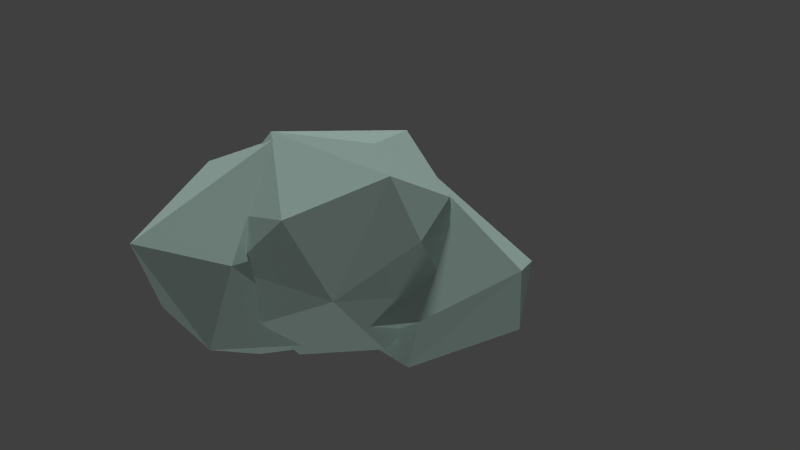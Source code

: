 # Source: cloud1.blend  (saved by Blender 2.72.0; exported with 4.5.12 LTS)
import bpy
from mathutils import Matrix  # noqa: F401  (used for matrix-valued properties, if any)

bpy.ops.wm.read_factory_settings(use_empty=True)
scene = bpy.context.scene
scene.name = 'Scene'

# ---- collections
col_collection_1 = bpy.data.collections.new('Collection 1'); scene.collection.children.link(col_collection_1)
col_collection_2 = bpy.data.collections.new('Collection 2'); scene.collection.children.link(col_collection_2)
col_collection_2.hide_render = True
col_collection_2.hide_viewport = True
col_collection_6 = bpy.data.collections.new('Collection 6'); scene.collection.children.link(col_collection_6)
col_collection_6.hide_render = True
col_collection_6.hide_viewport = True

# ---- materials (node trees are filled in below, after node groups)
mat_material_002 = bpy.data.materials.new('Material.002')
mat_material_002.alpha_threshold = 0.0
mat_material_002.use_transparent_shadow = False
mat_material_002.diffuse_color = (0.7835, 1.0, 0.9131, 1.0)
mat_material_002.roughness = 0.5
mat_material_002.specular_intensity = 0.0
mat_material = bpy.data.materials.new('Material')
mat_material.alpha_threshold = 0.0
mat_material.use_transparent_shadow = False
mat_material.diffuse_color = (0.7835, 1.0, 0.9131, 1.0)
mat_material.roughness = 0.5
mat_material.specular_intensity = 0.0
mat_material_001 = bpy.data.materials.new('Material.001')
mat_material_001.alpha_threshold = 0.0
mat_material_001.use_transparent_shadow = False
mat_material_001.diffuse_color = (0.7835, 1.0, 0.9131, 1.0)
mat_material_001.roughness = 0.5
mat_material_001.specular_intensity = 0.0

# ---- material node trees

# ---- world
world_world = bpy.data.worlds.new('World'); scene.world = world_world
world_world.color = (0.05088, 0.05088, 0.05088)
world_world.use_sun_shadow = False
world_world.sun_shadow_jitter_overblur = 0.0
world_world.cycles.sampling_method = 'MANUAL'
world_world.cycles.sample_map_resolution = 256

# ---- cameras
cam_camera = bpy.data.cameras.new('Camera')
cam_camera.clip_end = 100.0
cam_camera.lens = 35.0
cam_camera.sensor_width = 32.0
cam_camera.sensor_height = 18.0
cam_camera.ortho_scale = 7.314
cam_camera.dof.focus_distance = 0.0
cam_camera.dof.aperture_fstop = 128.0

# ---- lights
light_hemi_001 = bpy.data.lights.new('Hemi.001', 'SUN')
light_hemi_001.color = (0.9244, 1.0, 0.9855)
light_hemi_001.transmission_factor = 0.0
light_hemi_001.angle = 0.1993
light_hemi_001.energy = 0.28
light_hemi_001.shadow_buffer_clip_start = 0.5
light_hemi_001.shadow_soft_size = 0.1
light_hemi_001.shadow_cascade_max_distance = 1000.0
light_hemi_001.cycles.use_multiple_importance_sampling = False
light_hemi = bpy.data.lights.new('Hemi', 'SUN')
light_hemi.color = (0.9244, 1.0, 0.9855)
light_hemi.transmission_factor = 0.0
light_hemi.angle = 0.1993
light_hemi.energy = 0.96
light_hemi.shadow_buffer_clip_start = 0.5
light_hemi.shadow_soft_size = 0.1
light_hemi.shadow_cascade_max_distance = 1000.0
light_hemi.cycles.use_multiple_importance_sampling = False

# ---- meshes
me_icosphere_002 = bpy.data.meshes.new('Icosphere.002')
me_icosphere_002.from_pydata([(0.001331, -0.066, -0.7057), (0.124, -0.6985, -0.37), (-0.2388, -0.6391, -0.2455), (-0.2645, 0.3629, -0.08245), (-0.04573, 0.8027, -0.5143), (0.5001, 0.2707, -0.5916), (0.2207, -0.8199, 0.1707), (-0.2964, 0.01077, 0.4604), (-0.2033, 0.4377, 0.4164), (-0.003073, 0.2187, 0.7549), (0.7198, 0.1781, -0.01997), (0.01163, -0.1674, 0.5829)], [], [(0, 1, 2), (1, 0, 5), (0, 2, 3), (0, 3, 4), (0, 4, 5), (1, 5, 10), (2, 1, 6), (3, 2, 7), (4, 3, 8), (5, 4, 9), (1, 10, 6), (2, 6, 7), (3, 7, 8), (4, 8, 9), (5, 9, 10), (6, 10, 11), (7, 6, 11), (8, 7, 11), (9, 8, 11), (10, 9, 11)])
me_icosphere_002.materials.append(mat_material_002)
me_icosphere_002.use_remesh_preserve_volume = False
me_icosphere_002.use_remesh_preserve_attributes = False
me_icosphere_002.use_mirror_vertex_groups = False
me_icosphere_002.update()
me_icosphere_003 = bpy.data.meshes.new('Icosphere.003')
me_icosphere_003.from_pydata([(0.0, 0.0, -1.0), (0.5907, -0.4023, -0.427), (-0.2383, -0.7195, -0.4057), (-0.8816, 0.3589, -0.3466), (-0.2758, 0.838, -0.42), (0.8305, 0.3626, -0.2801), (0.1831, -0.6629, 0.4433), (-0.776, -0.5576, 0.3189), (-0.6677, 0.7281, 0.5099), (0.2764, 0.8506, 0.4472), (0.8237, 0.07252, 0.3838), (-0.1893, -0.1514, 0.8264)], [], [(0, 1, 2), (1, 0, 5), (0, 2, 3), (0, 3, 4), (0, 4, 5), (1, 5, 10), (2, 1, 6), (3, 2, 7), (4, 3, 8), (5, 4, 9), (1, 10, 6), (2, 6, 7), (3, 7, 8), (4, 8, 9), (5, 9, 10), (6, 10, 11), (7, 6, 11), (8, 7, 11), (9, 8, 11), (10, 9, 11)])
me_icosphere_003.materials.append(mat_material)
me_icosphere_003.use_remesh_preserve_volume = False
me_icosphere_003.use_remesh_preserve_attributes = False
me_icosphere_003.use_mirror_vertex_groups = False
me_icosphere_003.update()
me_sphere = bpy.data.meshes.new('Sphere')
me_sphere.from_pydata([(-0.2233, 0.3471, 0.8488), (-0.4536, -0.4871, 0.8149), (-0.3846, -0.9323, 0.3567), (-0.4704, 0.4916, 0.566), (-1.026, -0.01055, 0.2133), (-0.8211, -0.7336, -0.01562), (-0.3815, 0.9047, 0.1992), (-0.7516, 0.3483, -0.3852), (-0.6929, -0.1966, -0.6862), (0.1053, 0.9993, -0.1743), (-0.3509, 0.6346, -0.5894), (-0.4552, -0.2038, -0.8307), (0.3982, 0.9506, -0.1114), (0.5008, 0.3139, -0.7671), (0.2225, -0.467, -0.8069), (0.7625, 0.5954, 0.1561), (0.9539, -0.009103, -0.2237), (0.5912, -0.6455, -0.5002), (-0.3373, -0.9563, -0.2677), (0.8078, 0.2419, 0.5653), (0.8311, -0.4034, 0.433), (0.5168, -0.8881, -0.02213), (0.1983, 0.6725, 0.7094), (0.2934, 0.2246, 0.8752), (0.2226, -0.5643, 0.8722), (0.08788, -0.9942, 0.2904)], [], [(1, 4, 5), (0, 3, 4), (5, 4, 7), (4, 3, 6), (7, 10, 11), (6, 9, 10), (11, 10, 13), (9, 12, 13), (13, 16, 17), (12, 15, 16), (17, 16, 20), (15, 19, 20), (21, 20, 24), (19, 23, 24), (18, 2, 5), (0, 22, 3), (18, 5, 8), (3, 22, 6), (18, 8, 11), (6, 22, 9), (18, 11, 14), (9, 22, 12), (18, 14, 17), (12, 22, 15), (18, 17, 21), (15, 22, 19), (18, 21, 25), (19, 22, 23), (18, 25, 2), (24, 1, 2), (24, 23, 0), (23, 22, 0), (2, 1, 5), (1, 0, 4), (8, 5, 7), (7, 4, 6), (8, 7, 11), (7, 6, 10), (14, 11, 13), (10, 9, 13), (14, 13, 17), (13, 12, 16), (21, 17, 20), (16, 15, 20), (25, 21, 24), (20, 19, 24), (25, 24, 2), (1, 24, 0)])
me_sphere.materials.append(mat_material_001)
me_sphere.use_remesh_preserve_volume = False
me_sphere.use_remesh_preserve_attributes = False
me_sphere.use_mirror_vertex_groups = False
me_sphere.update()
me_sphere_001 = bpy.data.meshes.new('Sphere.001')
me_sphere_001.from_pydata([(-0.2233, 0.3471, 0.8488), (-0.4536, -0.4871, 0.8149), (-0.3846, -0.9323, 0.3567), (-0.4904, 0.4969, 0.566), (-1.026, -0.01055, 0.2133), (-0.8211, -0.7336, -0.01562), (-0.3614, 0.8994, 0.1993), (-0.7516, 0.3483, -0.3852), (-0.6929, -0.1966, -0.6862), (0.1053, 0.9993, -0.1743), (-0.3509, 0.6346, -0.5894), (-0.4552, -0.2038, -0.8307), (0.3982, 0.9506, -0.1114), (0.5008, 0.3139, -0.7671), (0.2225, -0.467, -0.8069), (0.7625, 0.5954, 0.1561), (0.9539, -0.009103, -0.2237), (0.5912, -0.6455, -0.5002), (-0.3373, -0.9563, -0.2677), (0.8078, 0.2419, 0.5653), (0.8311, -0.4034, 0.433), (0.5168, -0.8881, -0.02213), (0.1983, 0.6725, 0.7094), (0.2934, 0.2246, 0.8752), (0.2226, -0.5643, 0.8722), (0.08788, -0.9942, 0.2904)], [], [(1, 4, 5), (0, 3, 4), (5, 4, 7), (4, 3, 6), (7, 10, 11), (6, 9, 10), (11, 10, 13), (9, 12, 13), (13, 16, 17), (12, 15, 16), (17, 16, 20), (15, 19, 20), (21, 20, 24), (19, 23, 24), (18, 2, 5), (0, 22, 3), (18, 5, 8), (3, 22, 6), (18, 8, 11), (6, 22, 9), (18, 11, 14), (9, 22, 12), (18, 14, 17), (12, 22, 15), (18, 17, 21), (15, 22, 19), (18, 21, 25), (19, 22, 23), (18, 25, 2), (24, 1, 2), (24, 23, 0), (23, 22, 0), (2, 1, 5), (1, 0, 4), (8, 5, 7), (7, 4, 6), (8, 7, 11), (7, 6, 10), (14, 11, 13), (10, 9, 13), (14, 13, 17), (13, 12, 16), (21, 17, 20), (16, 15, 20), (25, 21, 24), (20, 19, 24), (25, 24, 2), (1, 24, 0)])
me_sphere_001.use_remesh_preserve_volume = False
me_sphere_001.use_remesh_preserve_attributes = False
me_sphere_001.use_mirror_vertex_groups = False
me_sphere_001.update()
me_icosphere_001 = bpy.data.meshes.new('Icosphere.001')
me_icosphere_001.from_pydata([(0.001331, -0.066, -0.7057), (0.124, -0.6985, -0.37), (-0.2388, -0.6391, -0.2455), (-0.2645, 0.3629, -0.08245), (-0.04573, 0.8027, -0.5143), (0.5001, 0.2707, -0.5916), (0.2207, -0.8199, 0.1707), (-0.2964, 0.01077, 0.4604), (-0.2033, 0.4377, 0.4164), (-0.003073, 0.2187, 0.7549), (0.7198, 0.1781, -0.01997), (0.01163, -0.1674, 0.5829)], [], [(0, 1, 2), (1, 0, 5), (0, 2, 3), (0, 3, 4), (0, 4, 5), (1, 5, 10), (2, 1, 6), (3, 2, 7), (4, 3, 8), (5, 4, 9), (1, 10, 6), (2, 6, 7), (3, 7, 8), (4, 8, 9), (5, 9, 10), (6, 10, 11), (7, 6, 11), (8, 7, 11), (9, 8, 11), (10, 9, 11)])
me_icosphere_001.use_remesh_preserve_volume = False
me_icosphere_001.use_remesh_preserve_attributes = False
me_icosphere_001.use_mirror_vertex_groups = False
me_icosphere_001.update()
me_icosphere_000 = bpy.data.meshes.new('Icosphere.000')
me_icosphere_000.from_pydata([(0.0, 0.0, -1.0), (0.5907, -0.4023, -0.427), (-0.2383, -0.7195, -0.4057), (-0.8816, 0.3589, -0.3466), (-0.2758, 0.838, -0.42), (0.8305, 0.3626, -0.2801), (0.1831, -0.6629, 0.4433), (-0.776, -0.5576, 0.3189), (-0.6677, 0.7281, 0.5099), (0.2764, 0.8506, 0.4472), (0.8237, 0.07252, 0.3838), (-0.1893, -0.1514, 0.8264)], [], [(0, 1, 2), (1, 0, 5), (0, 2, 3), (0, 3, 4), (0, 4, 5), (1, 5, 10), (2, 1, 6), (3, 2, 7), (4, 3, 8), (5, 4, 9), (1, 10, 6), (2, 6, 7), (3, 7, 8), (4, 8, 9), (5, 9, 10), (6, 10, 11), (7, 6, 11), (8, 7, 11), (9, 8, 11), (10, 9, 11)])
me_icosphere_000.use_remesh_preserve_volume = False
me_icosphere_000.use_remesh_preserve_attributes = False
me_icosphere_000.use_mirror_vertex_groups = False
me_icosphere_000.update()
arm_armature_002 = bpy.data.armatures.new('Armature.002')  # bones are not reproduced
arm_armature_001 = bpy.data.armatures.new('Armature.001')  # bones are not reproduced
arm_armature = bpy.data.armatures.new('Armature')  # bones are not reproduced

# ---- objects
ob_hemi_001 = bpy.data.objects.new('Hemi.001', light_hemi_001)
ob_hemi = bpy.data.objects.new('Hemi', light_hemi)
ob_icosphere_001 = bpy.data.objects.new('Icosphere.001', me_icosphere_002)
ob_icosphere = bpy.data.objects.new('Icosphere', me_icosphere_003)
ob_sphere = bpy.data.objects.new('Sphere', me_sphere)
ob_camera = bpy.data.objects.new('Camera', cam_camera)
ob_armature_002 = bpy.data.objects.new('Armature.002', arm_armature_002)
ob_armature_001 = bpy.data.objects.new('Armature.001', arm_armature_001)
ob_armature = bpy.data.objects.new('Armature', arm_armature)
ob_sphere_001 = bpy.data.objects.new('Sphere.001', me_sphere_001)
ob_icosphere_003 = bpy.data.objects.new('Icosphere.003', me_icosphere_001)
ob_icosphere_002 = bpy.data.objects.new('Icosphere.002', me_icosphere_000)

# ---- transforms, parenting, visibility, modifiers, constraints
ob_hemi_001.location = (0.0, 0.0, -16.53)
ob_hemi_001.rotation_euler = (3.142, -0.0, 0.0)
ob_hemi_001.lineart.crease_threshold = 0.0
ob_hemi.location = (0.0, 0.0, 15.46)
ob_hemi.lineart.crease_threshold = 0.0
ob_icosphere_001.parent = ob_armature_002
ob_icosphere_001.matrix_parent_inverse = Matrix(((0.8126, -4.973e-09, 0.03701, -0.4617), (4.973e-09, 0.8135, 1.132e-10, -2.876e-09), (-0.03701, 1.132e-10, 0.8126, 0.3828), (0.0, 0.0, 0.0, 1.0)))
ob_icosphere_001.location = (0.7398, -0.02432, -0.2947)
ob_icosphere_001.rotation_euler = (-0.2457, -1.836, 1.342)
ob_icosphere_001.scale = (1.547, 0.9875, 1.142)
ob_icosphere_001.lineart.crease_threshold = 0.0
_vg = ob_icosphere_001.vertex_groups.new(name='Bone')
for _i, _w in zip([4, 5, 6, 9, 10, 11], [0.004041, 0.8026, 0.05282, 0.02928, 0.9682, 0.004467]): _vg.add([_i], _w, 'REPLACE')
_vg = ob_icosphere_001.vertex_groups.new(name='Bone.001')
for _i, _w in zip([1, 5, 6, 11], [0.9488, 0.007846, 0.7543, 0.05603]): _vg.add([_i], _w, 'REPLACE')
_vg = ob_icosphere_001.vertex_groups.new(name='Bone.002')
_vg = ob_icosphere_001.vertex_groups.new(name='Bone.003')
for _i, _w in zip([3, 8, 9], [0.03995, 0.7201, 0.1794]): _vg.add([_i], _w, 'REPLACE')
_vg = ob_icosphere_001.vertex_groups.new(name='Bone.004')
for _i, _w in zip([2, 6], [0.9974, 0.0655]): _vg.add([_i], _w, 'REPLACE')
_vg = ob_icosphere_001.vertex_groups.new(name='Bone.005')
for _i, _w in zip([6, 8, 9, 11], [0.1218, 0.09436, 0.7196, 0.7912]): _vg.add([_i], _w, 'REPLACE')
_vg = ob_icosphere_001.vertex_groups.new(name='Bone.006')
for _i, _w in zip([3, 7, 8, 9, 11], [0.01191, 0.9673, 0.07684, 0.03294, 0.09668]): _vg.add([_i], _w, 'REPLACE')
_vg = ob_icosphere_001.vertex_groups.new(name='Bone.007')
for _i, _w in zip([3, 4, 5, 8], [0.8748, 0.9337, 0.08356, 0.09628]): _vg.add([_i], _w, 'REPLACE')
_vg = ob_icosphere_001.vertex_groups.new(name='Bone.008')
for _i, _w in zip([0, 5], [0.9656, 0.08155]): _vg.add([_i], _w, 'REPLACE')
_m = ob_icosphere_001.modifiers.new('Armature', 'ARMATURE')
_m.object = ob_armature_002
ob_icosphere.parent = ob_armature_001
ob_icosphere.matrix_parent_inverse = Matrix(((0.3027, 1.281e-07, -0.9531, 0.2019), (-1.281e-07, 1.0, 9.368e-08, -9.657e-08), (0.9531, 9.368e-08, 0.3027, 0.7547), (0.0, 0.0, 0.0, 1.0)))
ob_icosphere.location = (-0.7504, -0.001072, -0.1544)
ob_icosphere.rotation_euler = (1.438, 0.8365, 0.1659)
ob_icosphere.scale = (1.037, 1.024, 0.9719)
ob_icosphere.lineart.crease_threshold = 0.0
_vg = ob_icosphere.vertex_groups.new(name='Bone')
for _i, _w in zip([4, 5, 8, 9, 11], [0.07238, 0.04665, 0.05127, 0.9393, 0.01878]): _vg.add([_i], _w, 'REPLACE')
_vg = ob_icosphere.vertex_groups.new(name='Bone.001')
for _i, _w in zip([0, 3, 4, 5, 8, 11], [0.08384, 0.07515, 0.7242, 0.001986, 0.8347, 0.05029]): _vg.add([_i], _w, 'REPLACE')
_vg = ob_icosphere.vertex_groups.new(name='Bone.002')
for _i, _w in zip([7, 11], [0.7031, 0.05362]): _vg.add([_i], _w, 'REPLACE')
_vg = ob_icosphere.vertex_groups.new(name='Bone.003')
for _i, _w in zip([0, 1, 2, 3, 4, 5, 6, 7, 11], [0.6766, 0.1028, 0.9556, 0.02126, 0.05383, 0.01198, 0.08081, 0.1302, 0.3794]): _vg.add([_i], _w, 'REPLACE')
_vg = ob_icosphere.vertex_groups.new(name='Bone.004')
for _i, _w in zip([0, 1, 4, 5, 6, 10, 11], [0.06234, 0.1027, 0.02241, 0.8259, 0.0394, 0.9276, 0.01104]): _vg.add([_i], _w, 'REPLACE')
_vg = ob_icosphere.vertex_groups.new(name='Bone.005')
for _i, _w in zip([0, 3, 4, 7, 8], [0.06735, 0.8495, 0.09882, 0.05812, 0.05185]): _vg.add([_i], _w, 'REPLACE')
_vg = ob_icosphere.vertex_groups.new(name='Bone.006')
for _i, _w in zip([6, 7, 11], [0.4201, 0.05489, 0.4043]): _vg.add([_i], _w, 'REPLACE')
_vg = ob_icosphere.vertex_groups.new(name='Bone.007')
for _i, _w in zip([0, 1, 5, 6, 11], [0.09126, 0.7531, 0.05962, 0.4197, 0.03001]): _vg.add([_i], _w, 'REPLACE')
_m = ob_icosphere.modifiers.new('Armature', 'ARMATURE')
_m.object = ob_armature_001
ob_sphere.parent = ob_armature
ob_sphere.matrix_parent_inverse = Matrix(((0.8607, -6.84e-08, 0.5091, 0.0), (6.84e-08, 1.0, 1.872e-08, 0.0), (-0.5091, 1.872e-08, 0.8607, 0.0), (0.0, 0.0, 0.0, 1.0)))
ob_sphere.location = (0.0, 0.0, 0.1399)
ob_sphere.rotation_euler = (1.373, 0.9054, 0.1326)
ob_sphere.lineart.crease_threshold = 0.0
_vg = ob_sphere.vertex_groups.new(name='Bone')
for _i, _w in zip([0, 1, 2, 3, 4, 5, 7, 8, 10, 11], [0.02022, 0.1004, 0.01422, 0.1169, 0.8511, 0.07174, 0.694, 0.1472, 0.1511, 0.07424]): _vg.add([_i], _w, 'REPLACE')
_vg = ob_sphere.vertex_groups.new(name='Bone.001')
for _i, _w in zip([0, 1, 3, 4, 7, 8, 9, 10, 11, 13, 22, 23, 24], [0.5528, 0.09045, 0.5627, 0.03198, 0.08095, 0.0117, 0.02987, 0.483, 0.03621, 0.05117, 0.09083, 0.1243, 0.03098]): _vg.add([_i], _w, 'REPLACE')
_vg = ob_sphere.vertex_groups.new(name='Bone.002')
for _i, _w in zip([0, 3, 6, 7, 9, 10, 12, 22, 23], [0.07569, 0.1942, 0.9876, 0.06873, 0.102, 0.07929, 0.01724, 0.08076, 0.008015]): _vg.add([_i], _w, 'REPLACE')
_vg = ob_sphere.vertex_groups.new(name='Bone.003')
for _i, _w in zip([0, 10, 11, 12, 13, 14, 16, 19, 20, 22, 23, 24], [0.003602, 0.05321, 0.001162, 0.02527, 0.5169, 0.06191, 0.02904, 0.5631, 0.1124, 0.03308, 0.1188, 0.01397]): _vg.add([_i], _w, 'REPLACE')
_vg = ob_sphere.vertex_groups.new(name='Bone.004')
for _i, _w in zip([9, 12, 13, 15, 16, 19, 22, 23], [0.03029, 0.1541, 0.001883, 0.9122, 0.06845, 0.1704, 0.07669, 0.04531]): _vg.add([_i], _w, 'REPLACE')
_vg = ob_sphere.vertex_groups.new(name='Bone.005')
for _i, _w in zip([0, 3, 9, 10, 12, 13, 15, 19, 22, 23], [0.08959, 0.03483, 0.4582, 0.06882, 0.6445, 0.07325, 0.01001, 0.02477, 0.5872, 0.1209]): _vg.add([_i], _w, 'REPLACE')
_vg = ob_sphere.vertex_groups.new(name='Bone.006')
for _i, _w in zip([9, 10, 12], [0.3142, 0.03806, 0.09533]): _vg.add([_i], _w, 'REPLACE')
_vg = ob_sphere.vertex_groups.new(name='Bone.007')
for _i, _w in zip([0, 19, 22, 23, 24], [0.07633, 0.05153, 0.06249, 0.3782, 0.06895]): _vg.add([_i], _w, 'REPLACE')
_vg = ob_sphere.vertex_groups.new(name='Bone.008')
for _i, _w in zip([16, 19, 20, 21, 23, 24, 25], [0.009073, 0.08449, 0.5226, 0.008156, 0.01447, 0.09864, 0.01773]): _vg.add([_i], _w, 'REPLACE')
_vg = ob_sphere.vertex_groups.new(name='Bone.009')
for _i, _w in zip([13, 14, 16, 17, 20], [0.1235, 0.01394, 0.7873, 0.07733, 0.09848]): _vg.add([_i], _w, 'REPLACE')
_vg = ob_sphere.vertex_groups.new(name='Bone.010')
_vg = ob_sphere.vertex_groups.new(name='Bone.011')
for _i, _w in zip([1, 2, 8, 11, 13, 14, 17, 20, 23, 24, 25], [0.08401, 0.03536, 0.0172, 0.07911, 0.06667, 0.4995, 0.09421, 0.05424, 0.06537, 0.406, 0.1002]): _vg.add([_i], _w, 'REPLACE')
_vg = ob_sphere.vertex_groups.new(name='Bone.012')
for _i, _w in zip([1, 2, 11, 13, 14, 16, 17, 20, 21, 24, 25], [0.01266, 0.08732, 0.007765, 0.02441, 0.1774, 0.04546, 0.7322, 0.1285, 0.8726, 0.07683, 0.3545]): _vg.add([_i], _w, 'REPLACE')
_vg = ob_sphere.vertex_groups.new(name='Bone.013')
for _i, _w in zip([1, 2, 5, 8, 11, 14, 17, 18, 21, 24, 25], [0.03041, 0.1535, 0.09295, 0.06219, 0.06427, 0.0793, 0.007919, 0.9819, 0.01201, 0.02983, 0.1896]): _vg.add([_i], _w, 'REPLACE')
_vg = ob_sphere.vertex_groups.new(name='Bone.014')
for _i, _w in zip([1, 2, 5, 24, 25], [0.08564, 0.4012, 0.01207, 0.03858, 0.1431]): _vg.add([_i], _w, 'REPLACE')
_vg = ob_sphere.vertex_groups.new(name='Bone.015')
for _i, _w in zip([0, 1, 2, 5, 7, 8, 10, 11, 13, 14, 24, 25], [0.05533, 0.4149, 0.09108, 0.04181, 0.09615, 0.5888, 0.06753, 0.6158, 0.01858, 0.09567, 0.0898, 0.04923]): _vg.add([_i], _w, 'REPLACE')
_vg = ob_sphere.vertex_groups.new(name='Bone.016')
for _i, _w in zip([1, 2, 4, 5, 8, 11, 25], [0.0569, 0.1323, 0.04234, 0.7301, 0.07902, 0.01142, 0.04802]): _vg.add([_i], _w, 'REPLACE')
_m = ob_sphere.modifiers.new('Armature', 'ARMATURE')
_m.object = ob_armature
ob_camera.location = (0.3511, -7.163, 0.5908)
ob_camera.rotation_euler = (1.521, -0.01439, -0.01249)
ob_camera.lock_rotations_4d = False
ob_camera.empty_display_type = 'ARROWS'
ob_camera.color = (0.0, 0.0, 0.0, 0.0)
ob_camera.display_type = 'WIRE'
ob_camera.lineart.crease_threshold = 0.0
ob_armature_002.location = (0.5884, 0.0, -0.4443)
ob_armature_002.rotation_euler = (1.393e-10, -0.04552, -6.12e-09)
ob_armature_002.scale = (1.229, 1.229, 1.229)
ob_armature_002.show_in_front = True
ob_armature_002.lineart.crease_threshold = 0.0
ob_armature_001.location = (-0.7805, 0.0, -0.03602)
ob_armature_001.rotation_euler = (3.095e-07, 1.263, 4.23e-07)
ob_armature_001.show_in_front = True
ob_armature_001.lineart.crease_threshold = 0.0
ob_armature.location = (0.0, 0.0, 0.0)
ob_armature.rotation_euler = (2.175e-08, -0.5342, -7.947e-08)
ob_armature.show_in_front = True
ob_armature.lineart.crease_threshold = 0.0
ob_sphere_001.location = (0.0, 0.0, 0.1399)
ob_sphere_001.rotation_euler = (1.373, 0.9054, 0.1326)
ob_sphere_001.lineart.crease_threshold = 0.0
ob_icosphere_003.location = (0.7398, -0.02432, -0.2947)
ob_icosphere_003.rotation_euler = (-0.2457, -1.836, 1.342)
ob_icosphere_003.scale = (1.547, 0.9875, 1.142)
ob_icosphere_003.lineart.crease_threshold = 0.0
ob_icosphere_002.location = (-0.7504, -0.001072, -0.1544)
ob_icosphere_002.rotation_euler = (1.438, 0.8365, 0.1659)
ob_icosphere_002.scale = (1.037, 1.024, 0.9719)
ob_icosphere_002.lineart.crease_threshold = 0.0

# ---- collection membership
col_collection_1.objects.link(ob_hemi_001)
col_collection_1.objects.link(ob_hemi)
col_collection_1.objects.link(ob_icosphere_001)
col_collection_1.objects.link(ob_icosphere)
col_collection_1.objects.link(ob_sphere)
col_collection_1.objects.link(ob_camera)
col_collection_2.objects.link(ob_armature_002)
col_collection_2.objects.link(ob_armature_001)
col_collection_2.objects.link(ob_armature)
col_collection_6.objects.link(ob_sphere_001)
col_collection_6.objects.link(ob_icosphere_003)
col_collection_6.objects.link(ob_icosphere_002)

# ---- scene / render settings (as saved in the file)
scene.camera = ob_camera
scene.frame_start = 1; scene.frame_end = 140; scene.frame_set(0)
scene.render.engine = 'BLENDER_EEVEE_NEXT'
scene.render.image_settings.file_format = 'FFMPEG'
scene.render.resolution_percentage = 50
scene.render.dither_intensity = 0.0
scene.cycles.use_denoising = False
scene.cycles.samples = 10
scene.cycles.sampling_pattern = 'TABULATED_SOBOL'
scene.cycles.light_sampling_threshold = 0.0
scene.cycles.use_adaptive_sampling = False
scene.cycles.use_light_tree = False
scene.cycles.blur_glossy = 0.0
scene.cycles.pixel_filter_type = 'GAUSSIAN'
scene.cycles.sample_clamp_indirect = 0.0
scene.view_settings.view_transform = 'Standard'
bpy.context.view_layer.update()
